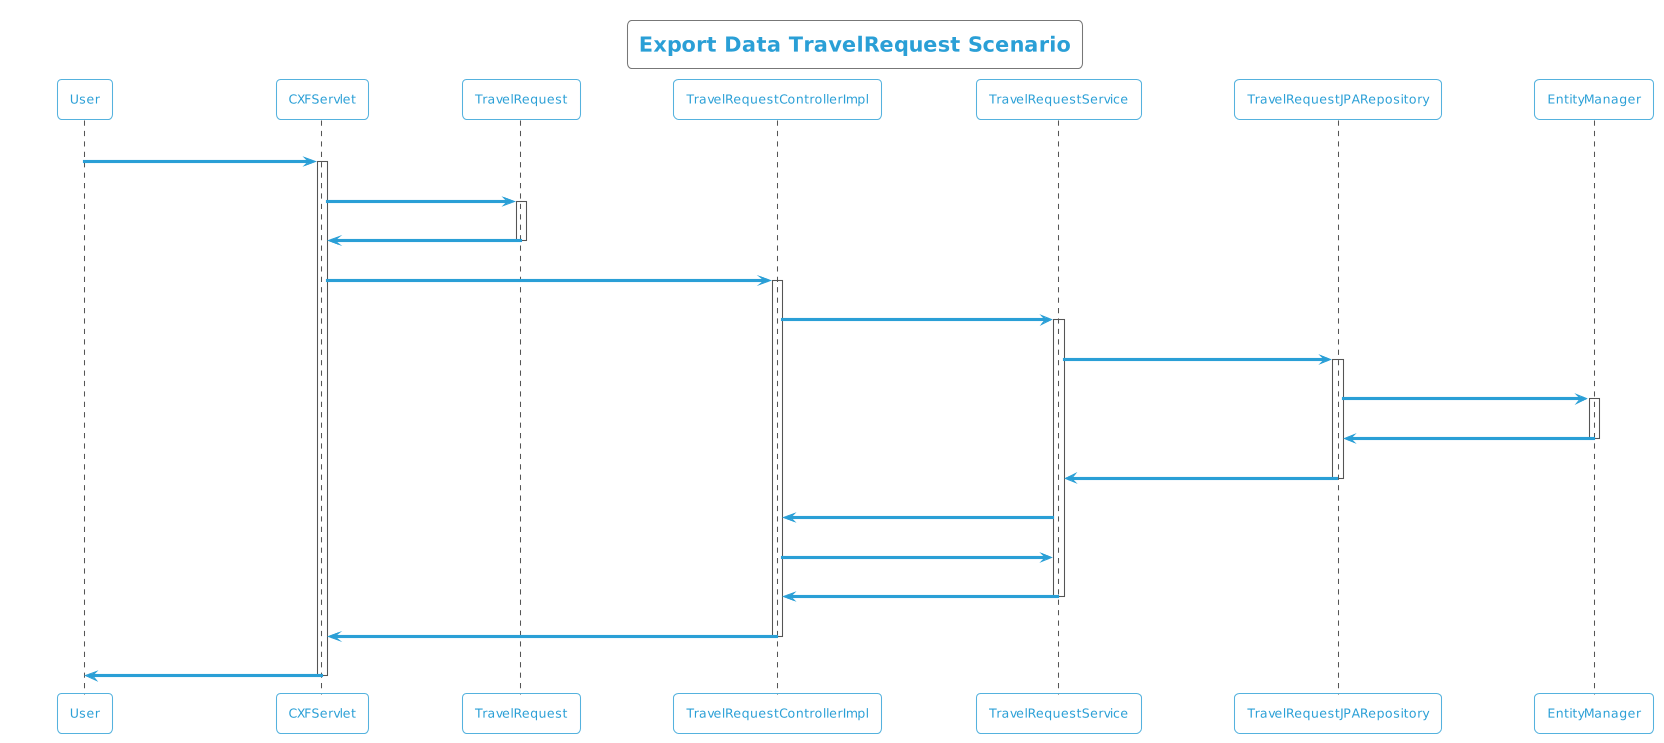

The diagram above was rendered by PlantUML. Its source (embedded in the PNG):
@startuml
!theme cyborg-outline
title Export Data TravelRequest Scenario
participant User
User -> CXFServlet: TravelRequest
activate CXFServlet
CXFServlet -> TravelRequest: << export >>
activate TravelRequest
TravelRequest -> CXFServlet: << instance >>
deactivate TravelRequest
CXFServlet -> TravelRequestControllerImpl: export(:TravelRequest)
activate TravelRequestControllerImpl
TravelRequestControllerImpl -> TravelRequestService: search(:TravelRequest)
activate TravelRequestService
TravelRequestService -> TravelRequestJPARepository: search(:TravelRequest)
activate TravelRequestJPARepository
TravelRequestJPARepository -> EntityManager: save(:TravelRequest)
activate EntityManager
EntityManager -> TravelRequestJPARepository: << persisted TravelRequest >>
deactivate EntityManager
TravelRequestJPARepository -> TravelRequestService: << persisted TravelRequest >>
deactivate TravelRequestJPARepository
TravelRequestService -> TravelRequestControllerImpl: response(:List<TravelRequest>)
TravelRequestControllerImpl -> TravelRequestService: export(:TravelRequest)
TravelRequestService -> TravelRequestControllerImpl: << persisted TravelRequest.xlsx >>
deactivate TravelRequestService
TravelRequestControllerImpl -> CXFServlet: << persisted TravelRequest.xlsx >>
deactivate TravelRequestControllerImpl
CXFServlet -> User: marshalled TravelRequest XML
deactivate CXFServlet
@enduml